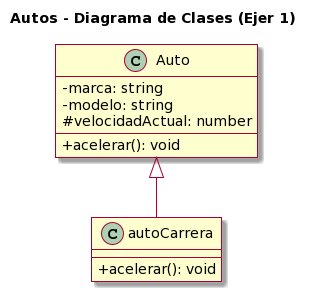

The diagram above was rendered by PlantUML. Its source (embedded in the PNG):
@startuml
skin rose

title Autos - Diagrama de Clases (Ejer 1)
skinparam classAttributeIconSize 0
 class Auto {
    -marca: string
    -modelo: string
    #velocidadActual: number
    +acelerar(): void
 }


class autoCarrera extends Auto {
    + acelerar(): void
 }
@enduml